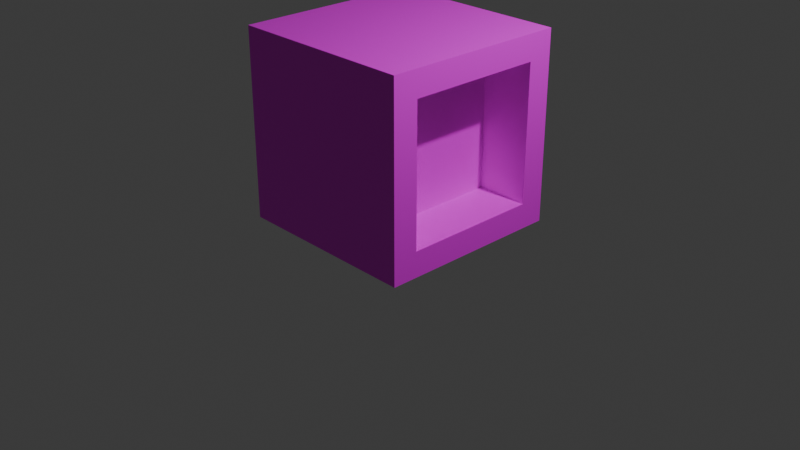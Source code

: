 # Source: modular_building.blend  (saved by Blender 4.3.34; exported with 4.5.12 LTS)
import bpy
from mathutils import Matrix  # noqa: F401  (used for matrix-valued properties, if any)

bpy.ops.wm.read_factory_settings(use_empty=True)
scene = bpy.context.scene
scene.name = 'Scene'

# ---- collections
col_collection = bpy.data.collections.new('Collection'); scene.collection.children.link(col_collection)

# ---- images (referenced by path relative to the original .blend; pixels are not part of the script)
import os
ASSET_DIR = os.environ.get("B2B_ASSET_DIR", "")  # directory of the original .blend (textures are referenced by path, not embedded)
HERE = os.path.dirname(os.path.abspath(__file__))  # packed textures are extracted next to this script under _unpacked/

def load_image(name, relpath, width, height, colorspace="sRGB"):
    """Load a texture the original file referenced (path relative to the .blend, or extracted next to this script)."""
    p = next((c for c in (os.path.join(HERE, relpath), os.path.join(ASSET_DIR, relpath)) if relpath and os.path.exists(c)), "")
    if p:
        img = bpy.data.images.load(p, check_existing=True)
        img.name = name
    else:  # same state as the original file: an image datablock whose file is absent (Cycles renders it pink)
        img = bpy.data.images.new(name, width, height)
        img.source = "FILE"
        img.filepath = "//" + (relpath or name)
    img.colorspace_settings.name = colorspace
    return img
img_material_001_base_color = load_image('Material.001 Base Color', '', 1024, 1024, 'sRGB')

# ---- materials (node trees are filled in below, after node groups)
mat_material_001 = bpy.data.materials.new('Material.001')

# ---- node groups
ng_geometry_nodes_002 = bpy.data.node_groups.new('Geometry Nodes.002', 'GeometryNodeTree')
_s = ng_geometry_nodes_002.interface.new_socket(name='Geometry', in_out='OUTPUT', socket_type='NodeSocketGeometry')
_s = ng_geometry_nodes_002.interface.new_socket(name='Geometry', in_out='INPUT', socket_type='NodeSocketGeometry')
ng_geometry_nodes_002.is_modifier = True
# nodes of 'Geometry Nodes.002' reference scene objects; filled in after objects exist

# ---- material node trees
mat_material_001.use_nodes = True; mat_material_001.node_tree.nodes.clear()
_N = mat_material_001.node_tree.nodes; _L = mat_material_001.node_tree.links
n0 = _N.new('ShaderNodeBsdfPrincipled'); n0.name = 'Principled BSDF'; n0.location = (10, 300)
n1 = _N.new('ShaderNodeOutputMaterial'); n1.name = 'Material Output'; n1.location = (300, 300)
n2 = _N.new('ShaderNodeTexImage'); n2.name = 'Image Texture'; n2.location = (-280, 275)
n2.image = img_material_001_base_color
_L.new(n0.outputs[0], n1.inputs[0])
_L.new(n2.outputs[0], n0.inputs[0])
n1.is_active_output = True

# ---- world
world_world = bpy.data.worlds.new('World'); scene.world = world_world
world_world.use_nodes = True; world_world.node_tree.nodes.clear()
_N = world_world.node_tree.nodes; _L = world_world.node_tree.links
n0 = _N.new('ShaderNodeOutputWorld'); n0.name = 'World Output'; n0.location = (300, 300)
n1 = _N.new('ShaderNodeBackground'); n1.name = 'Background'; n1.location = (10, 300)
n1.inputs[0].default_value = (0.05088, 0.05088, 0.05088, 1.0)
_L.new(n1.outputs[0], n0.inputs[0])
n0.is_active_output = True
world_world.color = (0.05088, 0.05088, 0.05088)
world_world.sun_shadow_jitter_overblur = 0.0

# ---- cameras
cam_camera = bpy.data.cameras.new('Camera')
cam_camera.clip_end = 100.0
cam_camera.ortho_scale = 7.314

# ---- lights
light_light = bpy.data.lights.new('Light', 'POINT')
light_light.energy = 1000.0
light_light.shadow_soft_size = 0.1

# ---- meshes
me_cube_001 = bpy.data.meshes.new('Cube.001')
me_cube_001.from_pydata([(-1.0, -1.0, -1.0), (-1.0, -1.0, 1.0), (-1.0, 1.0, -1.0), (-1.0, 1.0, 1.0), (1.0, -1.0, -1.0), (1.0, -1.0, 1.0), (1.0, 1.0, -1.0), (1.0, 1.0, 1.0), (1.0, 0.729, 0.729), (1.0, 0.729, -0.729), (1.0, -0.729, -0.729), (1.0, -0.729, 0.729), (0.4415, 0.729, 0.729), (0.4415, 0.729, -0.729), (0.4415, -0.729, -0.729), (0.4415, -0.729, 0.729), (-1.0, 1.0, 1.0), (-1.0, 1.0, -1.0), (1.0, 1.0, -1.0), (1.0, 1.0, 1.0)], [], [(0, 1, 3, 2), (7, 6, 18, 19), (7, 5, 11, 8), (4, 5, 1, 0), (2, 6, 4, 0), (7, 3, 1, 5), (11, 10, 14, 15), (6, 7, 8, 9), (5, 4, 10, 11), (4, 6, 9, 10), (13, 12, 15, 14), (10, 9, 13, 14), (8, 11, 15, 12), (9, 8, 12, 13), (17, 16, 19, 18), (6, 2, 17, 18), (3, 7, 19, 16), (2, 3, 16, 17)])
_uv = me_cube_001.uv_layers.new(name='UVMap')
_uv.uv.foreach_set('vector', [0.375, 0.0, 0.625, 0.0, 0.625, 0.25, 0.375, 0.25, 0.625, 0.5, 0.375, 0.5, 0.375, 0.5, 0.625, 0.5, 0.625, 0.5, 0.625, 0.75, 0.5911, 0.7161, 0.5911, 0.5339, 0.375, 0.75, 0.625, 0.75, 0.625, 1.0, 0.375, 1.0, 0.125, 0.5, 0.375, 0.5, 0.375, 0.75, 0.125, 0.75, 0.625, 0.5, 0.875, 0.5, 0.875, 0.75, 0.625, 0.75, 0.5911, 0.7161, 0.4089, 0.7161, 0.4089, 0.7161, 0.5911, 0.7161, 0.375, 0.5, 0.625, 0.5, 0.5911, 0.5339, 0.4089, 0.5339, 0.625, 0.75, 0.375, 0.75, 0.4089, 0.7161, 0.5911, 0.7161, 0.375, 0.75, 0.375, 0.5, 0.4089, 0.5339, 0.4089, 0.7161, 0.4089, 0.5339, 0.5911, 0.5339, 0.5911, 0.7161, 0.4089, 0.7161, 0.4089, 0.7161, 0.4089, 0.5339, 0.4089, 0.5339, 0.4089, 0.7161, 0.5911, 0.5339, 0.5911, 0.7161, 0.5911, 0.7161, 0.5911, 0.5339, 0.4089, 0.5339, 0.5911, 0.5339, 0.5911, 0.5339, 0.4089, 0.5339, 0.375, 0.25, 0.625, 0.25, 0.625, 0.5, 0.375, 0.5, 0.375, 0.5, 0.125, 0.5, 0.125, 0.5, 0.375, 0.5, 0.875, 0.5, 0.625, 0.5, 0.625, 0.5, 0.875, 0.5, 0.375, 0.25, 0.625, 0.25, 0.625, 0.25, 0.375, 0.25])
me_cube_001.materials.append(mat_material_001)
me_cube_001.update()
me_cube_002 = bpy.data.meshes.new('Cube.002')
me_cube_002.from_pydata([(-1.0, -1.0, -1.0), (-1.0, -1.0, 1.518), (-1.0, 1.0, -1.0), (-1.0, 1.0, 1.518), (1.0, -1.0, -1.0), (1.0, -1.0, 4.151), (1.0, 17.14, -1.0), (1.0, 17.14, 4.151), (-10.52, -0.7193, -1.823), (-10.52, -2.719, -1.823), (-10.52, -2.719, 0.6953), (-10.52, -0.7193, 0.6953), (10.33, 17.14, -1.0), (10.33, -1.0, 4.151), (10.33, 17.14, 4.151), (10.33, -1.0, -1.0), (1.0, 1.0, 20.8), (1.0, -1.0, 20.8), (2.556, -1.0, 20.8), (2.556, 1.0, 20.8), (1.0, -5.431, 4.151), (1.0, -5.431, -1.0), (10.33, -5.431, 4.151), (10.33, -5.431, -1.0)], [], [(1, 3, 11, 10), (2, 3, 7, 6), (15, 13, 22, 23), (4, 5, 1, 0), (2, 6, 4, 0), (7, 3, 1, 5), (9, 10, 11, 8), (2, 0, 9, 8), (3, 2, 8, 11), (0, 1, 10, 9), (4, 6, 12, 15), (14, 7, 16, 19), (6, 7, 14, 12), (12, 14, 13, 15), (16, 17, 18, 19), (7, 5, 17, 16), (13, 14, 19, 18), (5, 13, 18, 17), (20, 21, 23, 22), (4, 15, 23, 21), (5, 4, 21, 20), (13, 5, 20, 22)])
_uv = me_cube_002.uv_layers.new(name='UVMap')
_uv.uv.foreach_set('vector', [0.875, 0.75, 0.875, 0.5, 0.875, 0.5, 0.875, 0.75, 0.375, 0.25, 0.625, 0.25, 0.625, 0.5, 0.375, 0.5, 0.375, 0.75, 0.625, 0.75, 0.625, 0.75, 0.375, 0.75, 0.375, 0.75, 0.625, 0.75, 0.625, 1.0, 0.375, 1.0, 0.125, 0.5, 0.375, 0.5, 0.375, 0.75, 0.125, 0.75, 0.625, 0.5, 0.875, 0.5, 0.875, 0.75, 0.625, 0.75, 0.375, 0.0, 0.625, 0.0, 0.625, 0.25, 0.375, 0.25, 0.125, 0.5, 0.125, 0.75, 0.125, 0.75, 0.125, 0.5, 0.625, 0.25, 0.375, 0.25, 0.375, 0.25, 0.625, 0.25, 0.375, 1.0, 0.625, 1.0, 0.625, 1.0, 0.375, 1.0, 0.375, 0.75, 0.375, 0.5, 0.375, 0.5, 0.375, 0.75, 0.625, 0.5, 0.625, 0.5, 0.625, 0.5, 0.625, 0.5, 0.375, 0.5, 0.625, 0.5, 0.625, 0.5, 0.375, 0.5, 0.375, 0.5, 0.625, 0.5, 0.625, 0.75, 0.375, 0.75, 0.625, 0.5, 0.625, 0.75, 0.625, 0.75, 0.625, 0.5, 0.625, 0.5, 0.625, 0.75, 0.625, 0.75, 0.625, 0.5, 0.625, 0.75, 0.625, 0.5, 0.625, 0.5, 0.625, 0.75, 0.625, 0.75, 0.625, 0.75, 0.625, 0.75, 0.625, 0.75, 0.625, 0.75, 0.375, 0.75, 0.375, 0.75, 0.625, 0.75, 0.375, 0.75, 0.375, 0.75, 0.375, 0.75, 0.375, 0.75, 0.625, 0.75, 0.375, 0.75, 0.375, 0.75, 0.625, 0.75, 0.625, 0.75, 0.625, 0.75, 0.625, 0.75, 0.625, 0.75])
me_cube_002.update()

# ---- objects
ob_light = bpy.data.objects.new('Light', light_light)
ob_camera = bpy.data.objects.new('Camera', cam_camera)
ob_cube = bpy.data.objects.new('Cube', me_cube_001)
ob_cube_001 = bpy.data.objects.new('Cube.001', me_cube_002)
_N = ng_geometry_nodes_002.nodes; _L = ng_geometry_nodes_002.links
n0 = _N.new('NodeGroupInput'); n0.name = 'Group Input'; n0.location = (-351, -116)
n1 = _N.new('NodeGroupOutput'); n1.name = 'Group Output'; n1.location = (1674, 184)
n2 = _N.new('GeometryNodeMeshGrid'); n2.name = 'Grid'; n2.location = (-66, 139)
n3 = _N.new('ShaderNodeValue'); n3.name = 'Value'; n3.location = (-472, 168)
n3.outputs[0].default_value = 2.0
n4 = _N.new('FunctionNodeInputInt'); n4.name = 'Integer'; n4.location = (-490, 75)
n4.integer = 33
n4.outputs[0].default_value = 0
n5 = _N.new('ShaderNodeMath'); n5.name = 'Math'; n5.location = (-260, 103)
n5.hide = True
n5.operation = 'MULTIPLY'
n6 = _N.new('ShaderNodeMath'); n6.name = 'Math.001'; n6.location = (-265, 60)
n6.hide = True
n6.inputs[1].default_value = 1.0
n7 = _N.new('GeometryNodeMeshLine'); n7.name = 'Mesh Line'; n7.location = (161, 643)
n7.inputs[0].default_value = 34
n7.inputs[3].default_value = (0.0, 0.0, 2.0)
n8 = _N.new('GeometryNodeInstanceOnPoints'); n8.name = 'Instance on Points'; n8.location = (409, 299)
n9 = _N.new('GeometryNodeMeshToPoints'); n9.name = 'Mesh to Points'; n9.location = (129, 324)
n10 = _N.new('GeometryNodeRaycast'); n10.name = 'Raycast'; n10.location = (209, -100)
n10.inputs[4].default_value = 100.1
n11 = _N.new('GeometryNodeSeparateGeometry'); n11.name = 'Separate Geometry'; n11.location = (809, 167)
n12 = _N.new('GeometryNodeRealizeInstances'); n12.name = 'Realize Instances'; n12.location = (598, 267)
n13 = _N.new('GeometryNodeInstanceOnPoints'); n13.name = 'Instance on Points.001'; n13.location = (1506, 125)
n14 = _N.new('GeometryNodeObjectInfo'); n14.name = 'Object Info'; n14.location = (1232, -133)
n14.inputs[0].default_value = ob_cube
n15 = _N.new('FunctionNodeAlignEulerToVector'); n15.name = 'Align Euler to Vector'; n15.location = (574, -109)
n16 = _N.new('ShaderNodeVectorMath'); n16.name = 'Vector Math'; n16.location = (847, -77)
n16.operation = 'SNAP'
n17 = _N.new('ShaderNodeValue'); n17.name = 'Value.001'; n17.location = (863, -386)
n17.outputs[0].default_value = 1.571
n18 = _N.new('ShaderNodeCombineXYZ'); n18.name = 'Combine XYZ'; n18.location = (856, -246)
n19 = _N.new('ShaderNodeVectorMath'); n19.name = 'Vector Math.001'; n19.location = (1069, -82)
n19.operation = 'SNAP'
n20 = _N.new('ShaderNodeMath'); n20.name = 'Math.002'; n20.location = (1068, -386)
n20.inputs[1].default_value = 1.571
n21 = _N.new('FunctionNodeInputInt'); n21.name = 'Integer.001'; n21.location = (1064, -568)
n21.mute = True
n21.integer = 1
n21.outputs[0].default_value = 0
n22 = _N.new('GeometryNodeInputNormal'); n22.name = 'Normal'; n22.location = (-391, -284)
n22.legacy_corner_normals = True
n23 = _N.new('GeometryNodeSampleNearestSurface'); n23.name = 'Sample Nearest Surface'; n23.location = (-140, -225)
n23.data_type = 'FLOAT_VECTOR'
n24 = _N.new('ShaderNodeCombineXYZ'); n24.name = 'Combine XYZ.001'; n24.location = (1061, -236)
_L.new(n5.outputs[0], n2.inputs[0])
_L.new(n5.outputs[0], n2.inputs[1])
_L.new(n6.outputs[0], n2.inputs[2])
_L.new(n4.outputs[0], n5.inputs[1])
_L.new(n3.outputs[0], n5.inputs[0])
_L.new(n4.outputs[0], n6.inputs[0])
_L.new(n6.outputs[0], n2.inputs[3])
_L.new(n7.outputs[0], n8.inputs[0])
_L.new(n9.outputs[0], n8.inputs[2])
_L.new(n2.outputs[0], n9.inputs[0])
_L.new(n0.outputs[0], n10.inputs[0])
_L.new(n10.outputs[0], n11.inputs[1])
_L.new(n8.outputs[0], n12.inputs[0])
_L.new(n12.outputs[0], n11.inputs[0])
_L.new(n13.outputs[0], n1.inputs[0])
_L.new(n11.outputs[0], n13.inputs[0])
_L.new(n14.outputs[4], n13.inputs[2])
_L.new(n10.outputs[2], n15.inputs[0])
_L.new(n15.outputs[0], n16.inputs[0])
_L.new(n17.outputs[0], n18.inputs[2])
_L.new(n18.outputs[0], n16.inputs[1])
_L.new(n21.outputs[0], n20.inputs[0])
_L.new(n24.outputs[0], n19.inputs[1])
_L.new(n16.outputs[0], n19.inputs[0])
_L.new(n22.outputs[0], n23.inputs[1])
_L.new(n0.outputs[0], n23.inputs[0])
_L.new(n23.outputs[0], n10.inputs[3])
_L.new(n20.outputs[0], n24.inputs[2])
_L.new(n19.outputs[0], n13.inputs[5])
n1.is_active_output = True

# ---- transforms, parenting, visibility, modifiers, constraints
ob_light.location = (4.076, 1.005, 5.904)
ob_light.rotation_euler = (0.6503, 0.05522, 1.866)
ob_light.lock_rotations_4d = False
ob_light.empty_display_type = 'ARROWS'
ob_light.color = (0.0, 0.0, 0.0, 0.0)
ob_light.lineart.crease_threshold = 0.0
ob_camera.location = (7.359, -6.926, 4.958)
ob_camera.rotation_euler = (1.109, 0.0, 0.8149)
ob_camera.lock_rotations_4d = False
ob_camera.empty_display_type = 'ARROWS'
ob_camera.color = (0.0, 0.0, 0.0, 0.0)
ob_camera.display_type = 'WIRE'
ob_camera.lineart.crease_threshold = 0.0
ob_cube.location = (0.0, 0.0, 1.0)
_m = ob_cube.modifiers.new('GeometryNodes', 'NODES')
_m.node_group = None
ob_cube_001.location = (-50.0, 0.0, 1.0)
_m = ob_cube_001.modifiers.new('GeometryNodes', 'NODES')
_m.node_group = ng_geometry_nodes_002

# ---- collection membership
col_collection.objects.link(ob_light)
col_collection.objects.link(ob_camera)
col_collection.objects.link(ob_cube)
col_collection.objects.link(ob_cube_001)

# ---- scene / render settings (as saved in the file)
scene.camera = ob_camera
scene.frame_start = 1; scene.frame_end = 250; scene.frame_set(0)
scene.render.engine = 'BLENDER_EEVEE_NEXT'
bpy.context.view_layer.update()
